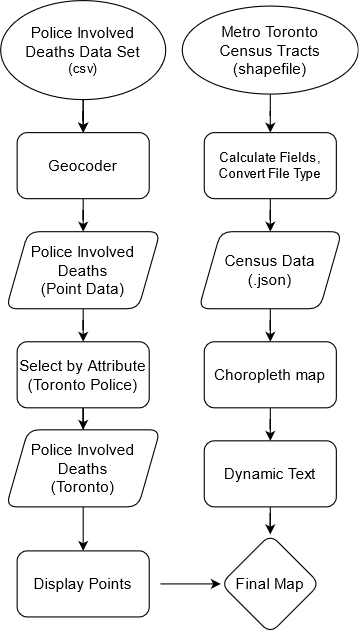

The diagram above was exported from draw.io. Its source (the exported page's mxGraphModel, read from the mxfile embedded in the PNG):
<mxGraphModel dx="1422" dy="780" grid="1" gridSize="10" guides="1" tooltips="1" connect="1" arrows="1" fold="1" page="1" pageScale="1" pageWidth="850" pageHeight="1100" math="0" shadow="0">
  <root>
    <mxCell id="0" />
    <mxCell id="1" parent="0" />
    <mxCell id="0OvUiaG025SNgg4-_Ruo-3" value="" style="edgeStyle=orthogonalEdgeStyle;rounded=0;orthogonalLoop=1;jettySize=auto;html=1;" parent="1" source="0OvUiaG025SNgg4-_Ruo-2" target="0OvUiaG025SNgg4-_Ruo-1" edge="1">
      <mxGeometry relative="1" as="geometry" />
    </mxCell>
    <mxCell id="0OvUiaG025SNgg4-_Ruo-5" value="" style="edgeStyle=orthogonalEdgeStyle;rounded=0;orthogonalLoop=1;jettySize=auto;html=1;" parent="1" source="0OvUiaG025SNgg4-_Ruo-1" target="0OvUiaG025SNgg4-_Ruo-4" edge="1">
      <mxGeometry relative="1" as="geometry" />
    </mxCell>
    <mxCell id="0OvUiaG025SNgg4-_Ruo-1" value="&lt;font style=&quot;font-size: 14px&quot;&gt;Geocoder&lt;/font&gt;" style="rounded=1;whiteSpace=wrap;html=1;" parent="1" vertex="1">
      <mxGeometry x="340" y="160" width="120" height="60" as="geometry" />
    </mxCell>
    <mxCell id="0OvUiaG025SNgg4-_Ruo-19" value="" style="edgeStyle=orthogonalEdgeStyle;rounded=0;orthogonalLoop=1;jettySize=auto;html=1;" parent="1" source="0OvUiaG025SNgg4-_Ruo-2" target="0OvUiaG025SNgg4-_Ruo-1" edge="1">
      <mxGeometry relative="1" as="geometry" />
    </mxCell>
    <mxCell id="0OvUiaG025SNgg4-_Ruo-2" value="&lt;div style=&quot;font-size: 14px&quot;&gt;&lt;font style=&quot;font-size: 14px&quot;&gt;Police Involved&lt;/font&gt;&lt;/div&gt;&lt;div style=&quot;font-size: 14px&quot;&gt;&lt;font style=&quot;font-size: 14px&quot;&gt;Deaths Data Set&lt;br&gt;&lt;/font&gt;&lt;/div&gt;&lt;div&gt;(csv)&lt;br&gt;&lt;/div&gt;" style="ellipse;whiteSpace=wrap;html=1;rounded=1;" parent="1" vertex="1">
      <mxGeometry x="325" y="40" width="150" height="90" as="geometry" />
    </mxCell>
    <mxCell id="0OvUiaG025SNgg4-_Ruo-7" value="" style="edgeStyle=orthogonalEdgeStyle;rounded=0;orthogonalLoop=1;jettySize=auto;html=1;" parent="1" source="0OvUiaG025SNgg4-_Ruo-4" target="0OvUiaG025SNgg4-_Ruo-6" edge="1">
      <mxGeometry relative="1" as="geometry" />
    </mxCell>
    <mxCell id="0OvUiaG025SNgg4-_Ruo-4" value="&lt;div style=&quot;font-size: 14px&quot;&gt;&lt;font style=&quot;font-size: 14px&quot;&gt;Police Involved&lt;/font&gt;&lt;/div&gt;&lt;div style=&quot;font-size: 14px&quot;&gt;&lt;font style=&quot;font-size: 14px&quot;&gt;Deaths&lt;/font&gt;&lt;/div&gt;&lt;div style=&quot;font-size: 14px&quot;&gt;&lt;font style=&quot;font-size: 14px&quot;&gt; (Point Data)&lt;br&gt;&lt;/font&gt;&lt;/div&gt;" style="shape=parallelogram;perimeter=parallelogramPerimeter;whiteSpace=wrap;html=1;fixedSize=1;rounded=1;" parent="1" vertex="1">
      <mxGeometry x="330" y="250" width="140" height="70" as="geometry" />
    </mxCell>
    <mxCell id="0OvUiaG025SNgg4-_Ruo-9" value="" style="edgeStyle=orthogonalEdgeStyle;rounded=0;orthogonalLoop=1;jettySize=auto;html=1;" parent="1" source="0OvUiaG025SNgg4-_Ruo-6" target="0OvUiaG025SNgg4-_Ruo-8" edge="1">
      <mxGeometry relative="1" as="geometry" />
    </mxCell>
    <mxCell id="0OvUiaG025SNgg4-_Ruo-6" value="&lt;div style=&quot;font-size: 14px&quot;&gt;&lt;font style=&quot;font-size: 14px&quot;&gt;Select by Attribute&lt;/font&gt;&lt;/div&gt;&lt;div style=&quot;font-size: 14px&quot;&gt;&lt;font style=&quot;font-size: 14px&quot;&gt;(Toronto Police)&lt;br&gt;&lt;/font&gt;&lt;/div&gt;" style="whiteSpace=wrap;html=1;rounded=1;" parent="1" vertex="1">
      <mxGeometry x="340" y="350" width="120" height="60" as="geometry" />
    </mxCell>
    <mxCell id="0OvUiaG025SNgg4-_Ruo-11" value="" style="edgeStyle=orthogonalEdgeStyle;rounded=0;orthogonalLoop=1;jettySize=auto;html=1;" parent="1" source="0OvUiaG025SNgg4-_Ruo-8" target="0OvUiaG025SNgg4-_Ruo-10" edge="1">
      <mxGeometry relative="1" as="geometry" />
    </mxCell>
    <mxCell id="0OvUiaG025SNgg4-_Ruo-8" value="&lt;div style=&quot;font-size: 14px&quot;&gt;&lt;font style=&quot;font-size: 14px&quot;&gt;Police Involved&lt;/font&gt;&lt;/div&gt;&lt;div style=&quot;font-size: 14px&quot;&gt;&lt;font style=&quot;font-size: 14px&quot;&gt;Deaths&lt;/font&gt;&lt;/div&gt;&lt;div style=&quot;font-size: 14px&quot;&gt;&lt;font style=&quot;font-size: 14px&quot;&gt; (Toronto)&lt;br&gt;&lt;/font&gt;&lt;/div&gt;" style="shape=parallelogram;perimeter=parallelogramPerimeter;whiteSpace=wrap;html=1;fixedSize=1;rounded=1;" parent="1" vertex="1">
      <mxGeometry x="330" y="430" width="140" height="70" as="geometry" />
    </mxCell>
    <mxCell id="0OvUiaG025SNgg4-_Ruo-24" style="edgeStyle=orthogonalEdgeStyle;rounded=0;orthogonalLoop=1;jettySize=auto;html=1;" parent="1" target="0OvUiaG025SNgg4-_Ruo-22" edge="1">
      <mxGeometry relative="1" as="geometry">
        <mxPoint x="470" y="570" as="sourcePoint" />
      </mxGeometry>
    </mxCell>
    <mxCell id="0OvUiaG025SNgg4-_Ruo-10" value="&lt;font style=&quot;font-size: 14px&quot;&gt;Display Points&lt;/font&gt;" style="whiteSpace=wrap;html=1;rounded=1;" parent="1" vertex="1">
      <mxGeometry x="340" y="540" width="120" height="60" as="geometry" />
    </mxCell>
    <mxCell id="0OvUiaG025SNgg4-_Ruo-14" value="" style="edgeStyle=orthogonalEdgeStyle;rounded=0;orthogonalLoop=1;jettySize=auto;html=1;" parent="1" source="0OvUiaG025SNgg4-_Ruo-12" target="0OvUiaG025SNgg4-_Ruo-13" edge="1">
      <mxGeometry relative="1" as="geometry" />
    </mxCell>
    <mxCell id="0OvUiaG025SNgg4-_Ruo-12" value="&lt;div style=&quot;font-size: 14px&quot;&gt;&lt;font style=&quot;font-size: 14px&quot;&gt;Metro Toronto&lt;/font&gt;&lt;/div&gt;&lt;div style=&quot;font-size: 14px&quot;&gt;&lt;font style=&quot;font-size: 14px&quot;&gt;Census Tracts&lt;/font&gt;&lt;/div&gt;&lt;div style=&quot;font-size: 14px&quot;&gt;&lt;font style=&quot;font-size: 14px&quot;&gt;(shapefile)&lt;br&gt;&lt;/font&gt;&lt;/div&gt;" style="ellipse;whiteSpace=wrap;html=1;rounded=1;" parent="1" vertex="1">
      <mxGeometry x="490" y="45" width="160" height="80" as="geometry" />
    </mxCell>
    <mxCell id="0OvUiaG025SNgg4-_Ruo-16" value="" style="edgeStyle=orthogonalEdgeStyle;rounded=0;orthogonalLoop=1;jettySize=auto;html=1;" parent="1" source="0OvUiaG025SNgg4-_Ruo-13" target="0OvUiaG025SNgg4-_Ruo-15" edge="1">
      <mxGeometry relative="1" as="geometry" />
    </mxCell>
    <mxCell id="0OvUiaG025SNgg4-_Ruo-13" value="&lt;div&gt;Calculate Fields,&lt;/div&gt;&lt;div&gt;Convert File Type&lt;br&gt;&lt;/div&gt;" style="rounded=1;whiteSpace=wrap;html=1;" parent="1" vertex="1">
      <mxGeometry x="510" y="160" width="120" height="60" as="geometry" />
    </mxCell>
    <mxCell id="0OvUiaG025SNgg4-_Ruo-18" value="" style="edgeStyle=orthogonalEdgeStyle;rounded=0;orthogonalLoop=1;jettySize=auto;html=1;" parent="1" source="0OvUiaG025SNgg4-_Ruo-15" target="0OvUiaG025SNgg4-_Ruo-17" edge="1">
      <mxGeometry relative="1" as="geometry" />
    </mxCell>
    <mxCell id="0OvUiaG025SNgg4-_Ruo-15" value="&lt;div style=&quot;font-size: 14px;&quot;&gt;Census Data&lt;/div&gt;&lt;div style=&quot;font-size: 14px;&quot;&gt;(.json)&lt;br style=&quot;font-size: 14px;&quot;&gt;&lt;/div&gt;" style="shape=parallelogram;perimeter=parallelogramPerimeter;whiteSpace=wrap;html=1;fixedSize=1;rounded=1;fontSize=14;" parent="1" vertex="1">
      <mxGeometry x="505" y="250" width="130" height="70" as="geometry" />
    </mxCell>
    <mxCell id="0OvUiaG025SNgg4-_Ruo-21" value="" style="edgeStyle=orthogonalEdgeStyle;rounded=0;orthogonalLoop=1;jettySize=auto;html=1;" parent="1" source="0OvUiaG025SNgg4-_Ruo-17" target="0OvUiaG025SNgg4-_Ruo-20" edge="1">
      <mxGeometry relative="1" as="geometry" />
    </mxCell>
    <mxCell id="0OvUiaG025SNgg4-_Ruo-17" value="Choropleth map" style="rounded=1;whiteSpace=wrap;html=1;fontSize=14;" parent="1" vertex="1">
      <mxGeometry x="510" y="350" width="120" height="60" as="geometry" />
    </mxCell>
    <mxCell id="0OvUiaG025SNgg4-_Ruo-23" value="" style="edgeStyle=orthogonalEdgeStyle;rounded=0;orthogonalLoop=1;jettySize=auto;html=1;" parent="1" source="0OvUiaG025SNgg4-_Ruo-20" target="0OvUiaG025SNgg4-_Ruo-22" edge="1">
      <mxGeometry relative="1" as="geometry" />
    </mxCell>
    <mxCell id="0OvUiaG025SNgg4-_Ruo-20" value="&lt;font style=&quot;font-size: 14px&quot;&gt;Dynamic Text&lt;br&gt;&lt;/font&gt;" style="whiteSpace=wrap;html=1;rounded=1;" parent="1" vertex="1">
      <mxGeometry x="510" y="440" width="120" height="60" as="geometry" />
    </mxCell>
    <mxCell id="0OvUiaG025SNgg4-_Ruo-22" value="&lt;font style=&quot;font-size: 14px&quot;&gt;Final Map&lt;/font&gt;" style="rhombus;whiteSpace=wrap;html=1;rounded=1;" parent="1" vertex="1">
      <mxGeometry x="525" y="525" width="90" height="90" as="geometry" />
    </mxCell>
  </root>
</mxGraphModel>